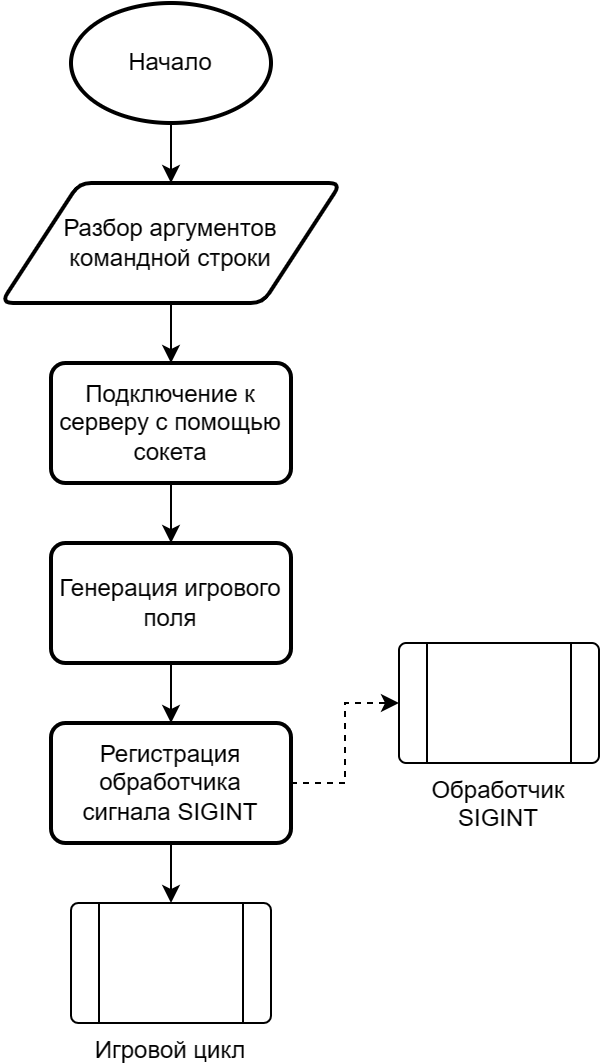

The diagram above was exported from draw.io. Its source (the exported page's mxGraphModel, read from the mxfile embedded in the PNG):
<mxGraphModel dx="1526" dy="1076" grid="1" gridSize="10" guides="1" tooltips="1" connect="1" arrows="1" fold="1" page="1" pageScale="1" pageWidth="827" pageHeight="1169" math="0" shadow="0">
  <root>
    <mxCell id="WIyWlLk6GJQsqaUBKTNV-0" />
    <mxCell id="WIyWlLk6GJQsqaUBKTNV-1" parent="WIyWlLk6GJQsqaUBKTNV-0" />
    <mxCell id="MyKPGKdBIH9Zx4lrw9ZJ-2" style="edgeStyle=orthogonalEdgeStyle;rounded=0;orthogonalLoop=1;jettySize=auto;html=1;entryX=0.5;entryY=0;entryDx=0;entryDy=0;" edge="1" parent="WIyWlLk6GJQsqaUBKTNV-1" source="MyKPGKdBIH9Zx4lrw9ZJ-0" target="MyKPGKdBIH9Zx4lrw9ZJ-3">
      <mxGeometry relative="1" as="geometry">
        <mxPoint x="370" y="440" as="targetPoint" />
      </mxGeometry>
    </mxCell>
    <mxCell id="MyKPGKdBIH9Zx4lrw9ZJ-0" value="Начало" style="strokeWidth=2;html=1;shape=mxgraph.flowchart.start_1;whiteSpace=wrap;" vertex="1" parent="WIyWlLk6GJQsqaUBKTNV-1">
      <mxGeometry x="250" y="150" width="100" height="60" as="geometry" />
    </mxCell>
    <mxCell id="MyKPGKdBIH9Zx4lrw9ZJ-5" value="" style="edgeStyle=orthogonalEdgeStyle;rounded=0;orthogonalLoop=1;jettySize=auto;html=1;" edge="1" parent="WIyWlLk6GJQsqaUBKTNV-1" source="MyKPGKdBIH9Zx4lrw9ZJ-3" target="MyKPGKdBIH9Zx4lrw9ZJ-4">
      <mxGeometry relative="1" as="geometry" />
    </mxCell>
    <mxCell id="MyKPGKdBIH9Zx4lrw9ZJ-3" value="Разбор аргументов командной строки" style="shape=parallelogram;html=1;strokeWidth=2;perimeter=parallelogramPerimeter;whiteSpace=wrap;rounded=1;arcSize=12;size=0.23;" vertex="1" parent="WIyWlLk6GJQsqaUBKTNV-1">
      <mxGeometry x="215" y="240" width="170" height="60" as="geometry" />
    </mxCell>
    <mxCell id="MyKPGKdBIH9Zx4lrw9ZJ-7" value="" style="edgeStyle=orthogonalEdgeStyle;rounded=0;orthogonalLoop=1;jettySize=auto;html=1;" edge="1" parent="WIyWlLk6GJQsqaUBKTNV-1" source="MyKPGKdBIH9Zx4lrw9ZJ-4" target="MyKPGKdBIH9Zx4lrw9ZJ-6">
      <mxGeometry relative="1" as="geometry" />
    </mxCell>
    <mxCell id="MyKPGKdBIH9Zx4lrw9ZJ-4" value="Подключение к серверу с помощью сокета" style="whiteSpace=wrap;html=1;strokeWidth=2;rounded=1;arcSize=12;" vertex="1" parent="WIyWlLk6GJQsqaUBKTNV-1">
      <mxGeometry x="240" y="330" width="120" height="60" as="geometry" />
    </mxCell>
    <mxCell id="MyKPGKdBIH9Zx4lrw9ZJ-9" value="" style="edgeStyle=orthogonalEdgeStyle;rounded=0;orthogonalLoop=1;jettySize=auto;html=1;" edge="1" parent="WIyWlLk6GJQsqaUBKTNV-1" source="MyKPGKdBIH9Zx4lrw9ZJ-6" target="MyKPGKdBIH9Zx4lrw9ZJ-8">
      <mxGeometry relative="1" as="geometry" />
    </mxCell>
    <mxCell id="MyKPGKdBIH9Zx4lrw9ZJ-6" value="Генерация игрового поля" style="whiteSpace=wrap;html=1;strokeWidth=2;rounded=1;arcSize=12;" vertex="1" parent="WIyWlLk6GJQsqaUBKTNV-1">
      <mxGeometry x="240" y="420" width="120" height="60" as="geometry" />
    </mxCell>
    <mxCell id="MyKPGKdBIH9Zx4lrw9ZJ-11" style="edgeStyle=orthogonalEdgeStyle;rounded=0;orthogonalLoop=1;jettySize=auto;html=1;entryX=0;entryY=0.5;entryDx=0;entryDy=0;dashed=1;" edge="1" parent="WIyWlLk6GJQsqaUBKTNV-1" source="MyKPGKdBIH9Zx4lrw9ZJ-8" target="MyKPGKdBIH9Zx4lrw9ZJ-10">
      <mxGeometry relative="1" as="geometry" />
    </mxCell>
    <mxCell id="MyKPGKdBIH9Zx4lrw9ZJ-13" value="" style="edgeStyle=orthogonalEdgeStyle;rounded=0;orthogonalLoop=1;jettySize=auto;html=1;entryX=0.5;entryY=0;entryDx=0;entryDy=0;" edge="1" parent="WIyWlLk6GJQsqaUBKTNV-1" source="MyKPGKdBIH9Zx4lrw9ZJ-8" target="MyKPGKdBIH9Zx4lrw9ZJ-191">
      <mxGeometry relative="1" as="geometry">
        <mxPoint x="300.0000000000002" y="600" as="targetPoint" />
      </mxGeometry>
    </mxCell>
    <mxCell id="MyKPGKdBIH9Zx4lrw9ZJ-8" value="Регистрация обработчика сигнала SIGINT" style="whiteSpace=wrap;html=1;strokeWidth=2;rounded=1;arcSize=12;" vertex="1" parent="WIyWlLk6GJQsqaUBKTNV-1">
      <mxGeometry x="240" y="510" width="120" height="60" as="geometry" />
    </mxCell>
    <mxCell id="MyKPGKdBIH9Zx4lrw9ZJ-10" value="Обработчик SIGINT" style="verticalLabelPosition=bottom;verticalAlign=top;html=1;shape=process;whiteSpace=wrap;rounded=1;size=0.14;arcSize=6;" vertex="1" parent="WIyWlLk6GJQsqaUBKTNV-1">
      <mxGeometry x="414" y="470" width="100" height="60" as="geometry" />
    </mxCell>
    <mxCell id="MyKPGKdBIH9Zx4lrw9ZJ-191" value="Игровой цикл" style="verticalLabelPosition=bottom;verticalAlign=top;html=1;shape=process;whiteSpace=wrap;rounded=1;size=0.14;arcSize=6;" vertex="1" parent="WIyWlLk6GJQsqaUBKTNV-1">
      <mxGeometry x="250" y="600" width="100" height="60" as="geometry" />
    </mxCell>
  </root>
</mxGraphModel>